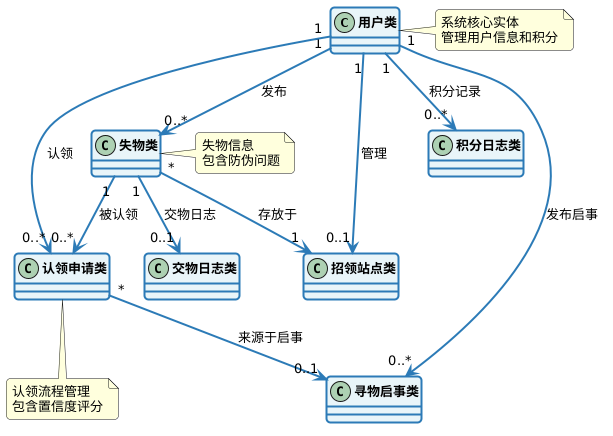

The diagram above was rendered by PlantUML. Its source (embedded in the PNG):
@startuml
skinparam backgroundColor #FEFEFE
skinparam shadowing false
skinparam roundcorner 8
skinparam defaultFontSize 13
skinparam defaultFontName SimHei

skinparam class {
    BackgroundColor #E8F4F8
    BorderColor #2C7BB6
    BorderThickness 2
    ArrowColor #2C7BB6
    ArrowThickness 2
    FontSize 13
    FontStyle bold
}

class "用户类" as User
class "失物类" as Item
class "认领申请类" as Claim
class "招领站点类" as Point
class "交物日志类" as HandIn
class "积分日志类" as Credit
class "寻物启事类" as Notice

User "1" -down-> "0..*" Item : 发布
User "1" -down-> "0..*" Claim : 认领
User "1" -down-> "0..*" Notice : 发布启事
User "1" --> "0..*" Credit : 积分记录
User "1" --> "0..1" Point : 管理

Item "1" --> "0..*" Claim : 被认领
Item "1" --> "0..1" HandIn : 交物日志
Item "*" --> "1" Point : 存放于

Claim "*" --> "0..1" Notice : 来源于启事

note right of User : 系统核心实体\n管理用户信息和积分
note right of Item : 失物信息\n包含防伪问题
note bottom of Claim : 认领流程管理\n包含置信度评分
@enduml